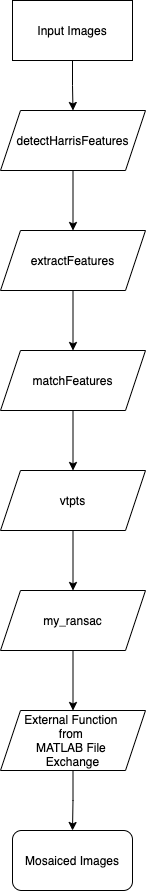

The diagram above was exported from draw.io. Its source (the exported page's mxGraphModel, read from the mxfile embedded in the PNG):
<mxGraphModel dx="1426" dy="801" grid="1" gridSize="10" guides="1" tooltips="1" connect="1" arrows="1" fold="1" page="1" pageScale="1" pageWidth="850" pageHeight="1100" math="0" shadow="0">
  <root>
    <mxCell id="0" />
    <mxCell id="1" parent="0" />
    <mxCell id="6NGU00Sw_RFnLhygkQ8V-4" style="edgeStyle=orthogonalEdgeStyle;rounded=0;orthogonalLoop=1;jettySize=auto;html=1;entryX=0.5;entryY=0;entryDx=0;entryDy=0;" edge="1" parent="1" source="6NGU00Sw_RFnLhygkQ8V-1" target="6NGU00Sw_RFnLhygkQ8V-2">
      <mxGeometry relative="1" as="geometry" />
    </mxCell>
    <mxCell id="6NGU00Sw_RFnLhygkQ8V-1" value="Input Images" style="rounded=0;whiteSpace=wrap;html=1;" vertex="1" parent="1">
      <mxGeometry x="365" y="50" width="120" height="60" as="geometry" />
    </mxCell>
    <mxCell id="6NGU00Sw_RFnLhygkQ8V-6" style="edgeStyle=orthogonalEdgeStyle;rounded=0;orthogonalLoop=1;jettySize=auto;html=1;entryX=0.5;entryY=0;entryDx=0;entryDy=0;" edge="1" parent="1" source="6NGU00Sw_RFnLhygkQ8V-2" target="6NGU00Sw_RFnLhygkQ8V-5">
      <mxGeometry relative="1" as="geometry" />
    </mxCell>
    <mxCell id="6NGU00Sw_RFnLhygkQ8V-2" value="detectHarrisFeatures" style="shape=parallelogram;perimeter=parallelogramPerimeter;whiteSpace=wrap;html=1;fixedSize=1;" vertex="1" parent="1">
      <mxGeometry x="353" y="160" width="145" height="60" as="geometry" />
    </mxCell>
    <mxCell id="6NGU00Sw_RFnLhygkQ8V-8" style="edgeStyle=orthogonalEdgeStyle;rounded=0;orthogonalLoop=1;jettySize=auto;html=1;entryX=0.5;entryY=0;entryDx=0;entryDy=0;" edge="1" parent="1" source="6NGU00Sw_RFnLhygkQ8V-5" target="6NGU00Sw_RFnLhygkQ8V-7">
      <mxGeometry relative="1" as="geometry" />
    </mxCell>
    <mxCell id="6NGU00Sw_RFnLhygkQ8V-5" value="extractFeatures" style="shape=parallelogram;perimeter=parallelogramPerimeter;whiteSpace=wrap;html=1;fixedSize=1;" vertex="1" parent="1">
      <mxGeometry x="353" y="280" width="145" height="60" as="geometry" />
    </mxCell>
    <mxCell id="6NGU00Sw_RFnLhygkQ8V-10" style="edgeStyle=orthogonalEdgeStyle;rounded=0;orthogonalLoop=1;jettySize=auto;html=1;entryX=0.5;entryY=0;entryDx=0;entryDy=0;" edge="1" parent="1" source="6NGU00Sw_RFnLhygkQ8V-7" target="6NGU00Sw_RFnLhygkQ8V-9">
      <mxGeometry relative="1" as="geometry" />
    </mxCell>
    <mxCell id="6NGU00Sw_RFnLhygkQ8V-7" value="matchFeatures&lt;span style=&quot;color: rgba(0 , 0 , 0 , 0) ; font-family: monospace ; font-size: 0px&quot;&gt;%3CmxGraphModel%3E%3Croot%3E%3CmxCell%20id%3D%220%22%2F%3E%3CmxCell%20id%3D%221%22%20parent%3D%220%22%2F%3E%3CmxCell%20id%3D%222%22%20value%3D%22detectHarrisFeatures%22%20style%3D%22shape%3Dparallelogram%3Bperimeter%3DparallelogramPerimeter%3BwhiteSpace%3Dwrap%3Bhtml%3D1%3BfixedSize%3D1%3B%22%20vertex%3D%221%22%20parent%3D%221%22%3E%3CmxGeometry%20x%3D%22353%22%20y%3D%22160%22%20width%3D%22145%22%20height%3D%2260%22%20as%3D%22geometry%22%2F%3E%3C%2FmxCell%3E%3C%2Froot%3E%3C%2FmxGraphModel%3E&lt;/span&gt;" style="shape=parallelogram;perimeter=parallelogramPerimeter;whiteSpace=wrap;html=1;fixedSize=1;" vertex="1" parent="1">
      <mxGeometry x="353" y="400" width="145" height="60" as="geometry" />
    </mxCell>
    <mxCell id="6NGU00Sw_RFnLhygkQ8V-12" style="edgeStyle=orthogonalEdgeStyle;rounded=0;orthogonalLoop=1;jettySize=auto;html=1;entryX=0.5;entryY=0;entryDx=0;entryDy=0;" edge="1" parent="1" source="6NGU00Sw_RFnLhygkQ8V-9" target="6NGU00Sw_RFnLhygkQ8V-11">
      <mxGeometry relative="1" as="geometry" />
    </mxCell>
    <mxCell id="6NGU00Sw_RFnLhygkQ8V-9" value="vtpts" style="shape=parallelogram;perimeter=parallelogramPerimeter;whiteSpace=wrap;html=1;fixedSize=1;" vertex="1" parent="1">
      <mxGeometry x="353" y="520" width="145" height="60" as="geometry" />
    </mxCell>
    <mxCell id="6NGU00Sw_RFnLhygkQ8V-14" style="edgeStyle=orthogonalEdgeStyle;rounded=0;orthogonalLoop=1;jettySize=auto;html=1;entryX=0.5;entryY=0;entryDx=0;entryDy=0;" edge="1" parent="1" source="6NGU00Sw_RFnLhygkQ8V-11" target="6NGU00Sw_RFnLhygkQ8V-13">
      <mxGeometry relative="1" as="geometry" />
    </mxCell>
    <mxCell id="6NGU00Sw_RFnLhygkQ8V-11" value="my_ransac" style="shape=parallelogram;perimeter=parallelogramPerimeter;whiteSpace=wrap;html=1;fixedSize=1;" vertex="1" parent="1">
      <mxGeometry x="353" y="640" width="145" height="60" as="geometry" />
    </mxCell>
    <mxCell id="6NGU00Sw_RFnLhygkQ8V-16" style="edgeStyle=orthogonalEdgeStyle;rounded=0;orthogonalLoop=1;jettySize=auto;html=1;" edge="1" parent="1" source="6NGU00Sw_RFnLhygkQ8V-13" target="6NGU00Sw_RFnLhygkQ8V-15">
      <mxGeometry relative="1" as="geometry" />
    </mxCell>
    <mxCell id="6NGU00Sw_RFnLhygkQ8V-13" value="External Function&amp;nbsp;&lt;br&gt;from&amp;nbsp;&lt;br&gt;MATLAB File &lt;br&gt;Exchange" style="shape=parallelogram;perimeter=parallelogramPerimeter;whiteSpace=wrap;html=1;fixedSize=1;" vertex="1" parent="1">
      <mxGeometry x="353" y="760" width="145" height="60" as="geometry" />
    </mxCell>
    <mxCell id="6NGU00Sw_RFnLhygkQ8V-15" value="Mosaiced Images" style="rounded=1;whiteSpace=wrap;html=1;" vertex="1" parent="1">
      <mxGeometry x="365" y="880" width="120" height="60" as="geometry" />
    </mxCell>
  </root>
</mxGraphModel>